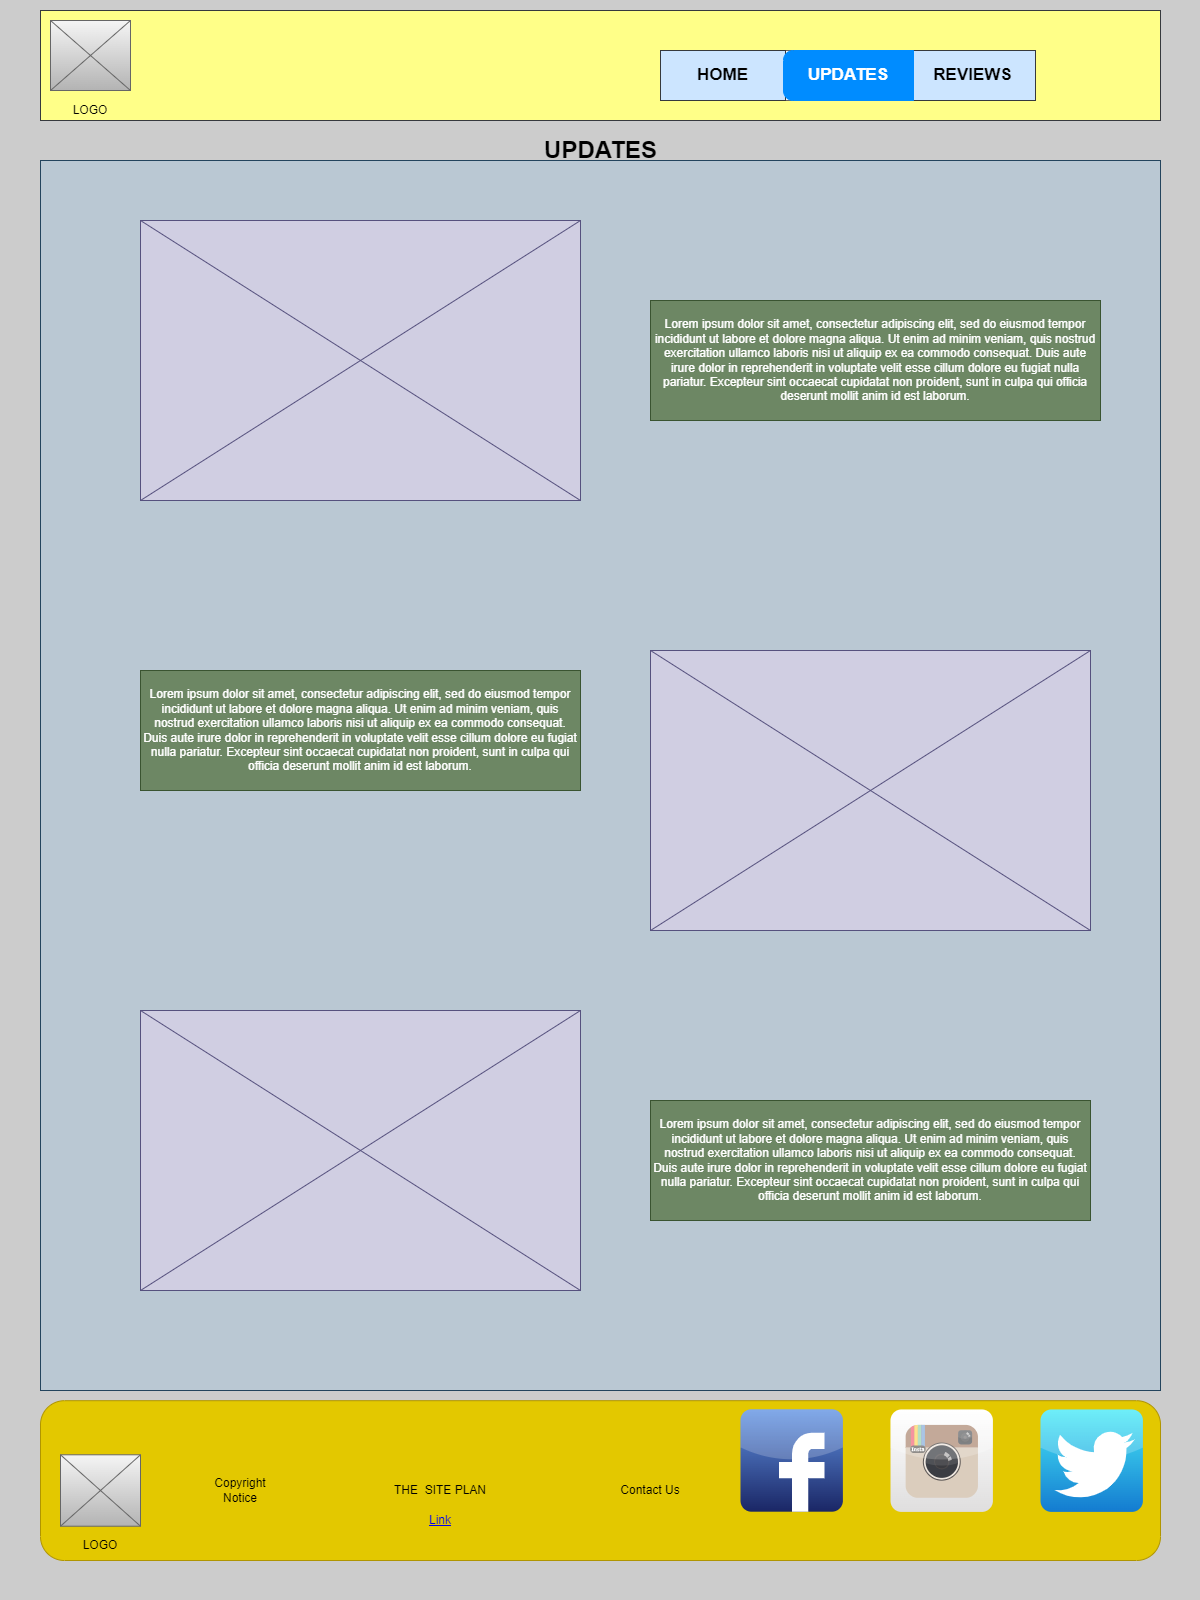

The diagram above was exported from draw.io. Its source (the exported page's mxGraphModel, read from the mxfile embedded in the PNG):
<mxGraphModel dx="2938" dy="3668" grid="1" gridSize="10" guides="1" tooltips="1" connect="1" arrows="1" fold="1" page="1" pageScale="1" pageWidth="1200" pageHeight="1600" background="#CCCCCC" math="0" shadow="0">
  <root>
    <mxCell id="0" />
    <mxCell id="1" parent="0" />
    <mxCell id="aDLDM3WwvMagOHy45HMs-70" style="edgeStyle=orthogonalEdgeStyle;rounded=0;orthogonalLoop=1;jettySize=auto;html=1;exitX=0;exitY=0.5;exitDx=0;exitDy=0;" edge="1" parent="1">
      <mxGeometry relative="1" as="geometry">
        <mxPoint x="-2390" y="-3135" as="targetPoint" />
        <mxPoint x="-2390" y="-3135" as="sourcePoint" />
      </mxGeometry>
    </mxCell>
    <UserObject label="" link="https://www.draw.io" id="aDLDM3WwvMagOHy45HMs-40">
      <mxCell style="text;html=1;strokeColor=none;fillColor=none;whiteSpace=wrap;align=center;verticalAlign=middle;fontColor=#0000EE;fontStyle=4;" vertex="1" parent="1">
        <mxGeometry x="-1638.8" y="-1688.8" width="60" height="40" as="geometry" />
      </mxCell>
    </UserObject>
    <UserObject label="" placeholders="1" name="Variable" id="aDLDM3WwvMagOHy45HMs-43">
      <mxCell style="text;html=1;strokeColor=none;fillColor=none;align=center;verticalAlign=middle;whiteSpace=wrap;overflow=hidden;" vertex="1" parent="1">
        <mxGeometry x="-2200" y="-1730.5" width="80" height="41" as="geometry" />
      </mxCell>
    </UserObject>
    <UserObject label="" placeholders="1" name="Variable" id="aDLDM3WwvMagOHy45HMs-51">
      <mxCell style="text;html=1;strokeColor=none;fillColor=none;align=center;verticalAlign=middle;whiteSpace=wrap;overflow=hidden;" vertex="1" parent="1">
        <mxGeometry x="-2060" y="-1720" width="200" height="20" as="geometry" />
      </mxCell>
    </UserObject>
    <UserObject label="" placeholders="1" name="Variable" id="aDLDM3WwvMagOHy45HMs-52">
      <mxCell style="text;html=1;strokeColor=none;fillColor=none;align=center;verticalAlign=middle;whiteSpace=wrap;overflow=hidden;" vertex="1" parent="1">
        <mxGeometry x="-1790" y="-1720" width="80" height="20" as="geometry" />
      </mxCell>
    </UserObject>
    <mxCell id="aDLDM3WwvMagOHy45HMs-163" value="" style="rounded=0;whiteSpace=wrap;html=1;fillColor=#bac8d3;strokeColor=#23445d;" vertex="1" parent="1">
      <mxGeometry x="-2360" y="-3040" width="1120" height="1230" as="geometry" />
    </mxCell>
    <mxCell id="aDLDM3WwvMagOHy45HMs-164" value="" style="rounded=0;whiteSpace=wrap;html=1;fillColor=#ffff88;strokeColor=#36393d;" vertex="1" parent="1">
      <mxGeometry x="-2360" y="-3190" width="1120" height="110" as="geometry" />
    </mxCell>
    <mxCell id="aDLDM3WwvMagOHy45HMs-165" value="" style="verticalLabelPosition=bottom;shadow=0;dashed=0;align=center;html=1;verticalAlign=top;strokeWidth=1;shape=mxgraph.mockup.graphics.simpleIcon;strokeColor=#666666;fillColor=#f5f5f5;gradientColor=#b3b3b3;" vertex="1" parent="1">
      <mxGeometry x="-2350" y="-3180" width="80" height="70" as="geometry" />
    </mxCell>
    <mxCell id="aDLDM3WwvMagOHy45HMs-166" value="" style="strokeWidth=1;shadow=0;dashed=0;align=center;html=1;shape=mxgraph.mockup.rrect;rSize=10;fillColor=#ffffff;strokeColor=#666666;" vertex="1" parent="1">
      <mxGeometry x="-1740" y="-3150" width="370" height="50" as="geometry" />
    </mxCell>
    <mxCell id="aDLDM3WwvMagOHy45HMs-167" value="HOME" style="strokeColor=#36393d;fillColor=#cce5ff;strokeWidth=1;shadow=0;dashed=0;align=center;html=1;shape=mxgraph.mockup.rrect;rSize=0;fontSize=17;fontStyle=1;resizeHeight=1;whiteSpace=wrap;" vertex="1" parent="aDLDM3WwvMagOHy45HMs-166">
      <mxGeometry width="125" height="50" relative="1" as="geometry">
        <mxPoint as="offset" />
      </mxGeometry>
    </mxCell>
    <mxCell id="aDLDM3WwvMagOHy45HMs-168" value="REVIEWS" style="strokeColor=#36393d;fillColor=#cce5ff;strokeWidth=1;shadow=0;dashed=0;align=center;html=1;shape=mxgraph.mockup.rrect;rSize=0;fontSize=17;fontStyle=1;resizeHeight=1;whiteSpace=wrap;" vertex="1" parent="aDLDM3WwvMagOHy45HMs-166">
      <mxGeometry width="125" height="50" relative="1" as="geometry">
        <mxPoint x="250" as="offset" />
      </mxGeometry>
    </mxCell>
    <mxCell id="aDLDM3WwvMagOHy45HMs-170" value="UPDATES" style="strokeWidth=1;shadow=0;dashed=0;align=center;html=1;shape=mxgraph.mockup.leftButton;rSize=10;fontSize=17;fontColor=#ffffff;fontStyle=1;fillColor=#008cff;strokeColor=#008cff;resizeHeight=1;whiteSpace=wrap;" vertex="1" parent="aDLDM3WwvMagOHy45HMs-166">
      <mxGeometry width="130" height="50" relative="1" as="geometry">
        <mxPoint x="123" as="offset" />
      </mxGeometry>
    </mxCell>
    <mxCell id="aDLDM3WwvMagOHy45HMs-171" value="UPDATES" style="text;strokeColor=none;fillColor=none;html=1;fontSize=24;fontStyle=1;verticalAlign=middle;align=center;" vertex="1" parent="1">
      <mxGeometry x="-1850" y="-3070" width="100" height="40" as="geometry" />
    </mxCell>
    <mxCell id="aDLDM3WwvMagOHy45HMs-172" value="Lorem ipsum dolor sit amet, consectetur adipiscing elit, sed do eiusmod tempor incididunt ut labore et dolore magna aliqua. Ut enim ad minim veniam, quis nostrud exercitation ullamco laboris nisi ut aliquip ex ea commodo consequat. Duis aute irure dolor in reprehenderit in voluptate velit esse cillum dolore eu fugiat nulla pariatur. Excepteur sint occaecat cupidatat non proident, sunt in culpa qui officia deserunt mollit anim id est laborum." style="text;html=1;strokeColor=#3A5431;fillColor=#6d8764;align=center;verticalAlign=middle;whiteSpace=wrap;rounded=0;fontColor=#ffffff;" vertex="1" parent="1">
      <mxGeometry x="-1750" y="-2900" width="450" height="120" as="geometry" />
    </mxCell>
    <mxCell id="aDLDM3WwvMagOHy45HMs-173" value="" style="verticalLabelPosition=bottom;shadow=0;dashed=0;align=center;html=1;verticalAlign=top;strokeWidth=1;shape=mxgraph.mockup.graphics.simpleIcon;strokeColor=#56517e;fillColor=#d0cee2;" vertex="1" parent="1">
      <mxGeometry x="-2260" y="-2980" width="440" height="280" as="geometry" />
    </mxCell>
    <mxCell id="aDLDM3WwvMagOHy45HMs-174" value="" style="rounded=1;whiteSpace=wrap;html=1;fillColor=#e3c800;fontColor=#000000;strokeColor=#B09500;" vertex="1" parent="1">
      <mxGeometry x="-2360" y="-1799.8" width="1120" height="159.8" as="geometry" />
    </mxCell>
    <mxCell id="aDLDM3WwvMagOHy45HMs-175" value="" style="dashed=0;outlineConnect=0;html=1;align=center;labelPosition=center;verticalLabelPosition=bottom;verticalAlign=top;shape=mxgraph.webicons.facebook;fillColor=#6294E4;gradientColor=#1A2665" vertex="1" parent="1">
      <mxGeometry x="-1660" y="-1791.2" width="102.4" height="102.4" as="geometry" />
    </mxCell>
    <mxCell id="aDLDM3WwvMagOHy45HMs-176" value="" style="dashed=0;outlineConnect=0;html=1;align=center;labelPosition=center;verticalLabelPosition=bottom;verticalAlign=top;shape=mxgraph.webicons.instagram;gradientColor=#DFDEDE" vertex="1" parent="1">
      <mxGeometry x="-1510" y="-1791" width="102.4" height="102.4" as="geometry" />
    </mxCell>
    <mxCell id="aDLDM3WwvMagOHy45HMs-177" value="" style="dashed=0;outlineConnect=0;html=1;align=center;labelPosition=center;verticalLabelPosition=bottom;verticalAlign=top;shape=mxgraph.webicons.twitter;fillColor=#49EAF7;gradientColor=#137BD0" vertex="1" parent="1">
      <mxGeometry x="-1360" y="-1791" width="102.4" height="102.4" as="geometry" />
    </mxCell>
    <UserObject label="Link" link="https://www.draw.io" id="aDLDM3WwvMagOHy45HMs-179">
      <mxCell style="text;html=1;strokeColor=none;fillColor=none;whiteSpace=wrap;align=center;verticalAlign=middle;fontColor=#0000EE;fontStyle=4;" vertex="1" parent="1">
        <mxGeometry x="-1990" y="-1700" width="60" height="40" as="geometry" />
      </mxCell>
    </UserObject>
    <UserObject label="Copyright Notice" placeholders="1" name="Variable" id="aDLDM3WwvMagOHy45HMs-181">
      <mxCell style="text;html=1;strokeColor=none;fillColor=none;align=center;verticalAlign=middle;whiteSpace=wrap;overflow=hidden;" vertex="1" parent="1">
        <mxGeometry x="-2200" y="-1730.5" width="80" height="41" as="geometry" />
      </mxCell>
    </UserObject>
    <mxCell id="aDLDM3WwvMagOHy45HMs-182" value="" style="verticalLabelPosition=bottom;shadow=0;dashed=0;align=center;html=1;verticalAlign=top;strokeWidth=1;shape=mxgraph.mockup.graphics.simpleIcon;strokeColor=#666666;fillColor=#f5f5f5;gradientColor=#b3b3b3;" vertex="1" parent="1">
      <mxGeometry x="-2340" y="-1745.7" width="80" height="71.4" as="geometry" />
    </mxCell>
    <UserObject label="LOGO" placeholders="1" name="Variable" id="aDLDM3WwvMagOHy45HMs-183">
      <mxCell style="text;html=1;strokeColor=none;fillColor=none;align=center;verticalAlign=middle;whiteSpace=wrap;overflow=hidden;" vertex="1" parent="1">
        <mxGeometry x="-2350" y="-3100" width="80" height="20" as="geometry" />
      </mxCell>
    </UserObject>
    <mxCell id="aDLDM3WwvMagOHy45HMs-184" value="LOGO" style="text;html=1;strokeColor=none;fillColor=none;align=center;verticalAlign=middle;whiteSpace=wrap;rounded=0;" vertex="1" parent="1">
      <mxGeometry x="-2330" y="-1670" width="60" height="30" as="geometry" />
    </mxCell>
    <UserObject label="THE&amp;nbsp; SITE PLAN" placeholders="1" name="Variable" id="aDLDM3WwvMagOHy45HMs-185">
      <mxCell style="text;html=1;strokeColor=none;fillColor=none;align=center;verticalAlign=middle;whiteSpace=wrap;overflow=hidden;" vertex="1" parent="1">
        <mxGeometry x="-2060" y="-1720" width="200" height="20" as="geometry" />
      </mxCell>
    </UserObject>
    <UserObject label="Contact Us" placeholders="1" name="Variable" id="aDLDM3WwvMagOHy45HMs-186">
      <mxCell style="text;html=1;strokeColor=none;fillColor=none;align=center;verticalAlign=middle;whiteSpace=wrap;overflow=hidden;" vertex="1" parent="1">
        <mxGeometry x="-1790" y="-1720" width="80" height="20" as="geometry" />
      </mxCell>
    </UserObject>
    <mxCell id="aDLDM3WwvMagOHy45HMs-187" value="" style="verticalLabelPosition=bottom;shadow=0;dashed=0;align=center;html=1;verticalAlign=top;strokeWidth=1;shape=mxgraph.mockup.graphics.simpleIcon;strokeColor=#56517e;fillColor=#d0cee2;" vertex="1" parent="1">
      <mxGeometry x="-1750" y="-2550" width="440" height="280" as="geometry" />
    </mxCell>
    <mxCell id="aDLDM3WwvMagOHy45HMs-188" value="Lorem ipsum dolor sit amet, consectetur adipiscing elit, sed do eiusmod tempor incididunt ut labore et dolore magna aliqua. Ut enim ad minim veniam, quis nostrud exercitation ullamco laboris nisi ut aliquip ex ea commodo consequat. Duis aute irure dolor in reprehenderit in voluptate velit esse cillum dolore eu fugiat nulla pariatur. Excepteur sint occaecat cupidatat non proident, sunt in culpa qui officia deserunt mollit anim id est laborum." style="text;html=1;strokeColor=#3A5431;fillColor=#6d8764;align=center;verticalAlign=middle;whiteSpace=wrap;rounded=0;fontColor=#ffffff;" vertex="1" parent="1">
      <mxGeometry x="-2260" y="-2530" width="440" height="120" as="geometry" />
    </mxCell>
    <mxCell id="aDLDM3WwvMagOHy45HMs-189" value="" style="verticalLabelPosition=bottom;shadow=0;dashed=0;align=center;html=1;verticalAlign=top;strokeWidth=1;shape=mxgraph.mockup.graphics.simpleIcon;strokeColor=#56517e;fillColor=#d0cee2;" vertex="1" parent="1">
      <mxGeometry x="-2260" y="-2190" width="440" height="280" as="geometry" />
    </mxCell>
    <mxCell id="aDLDM3WwvMagOHy45HMs-190" value="Lorem ipsum dolor sit amet, consectetur adipiscing elit, sed do eiusmod tempor incididunt ut labore et dolore magna aliqua. Ut enim ad minim veniam, quis nostrud exercitation ullamco laboris nisi ut aliquip ex ea commodo consequat. Duis aute irure dolor in reprehenderit in voluptate velit esse cillum dolore eu fugiat nulla pariatur. Excepteur sint occaecat cupidatat non proident, sunt in culpa qui officia deserunt mollit anim id est laborum." style="text;html=1;strokeColor=#3A5431;fillColor=#6d8764;align=center;verticalAlign=middle;whiteSpace=wrap;rounded=0;fontColor=#ffffff;" vertex="1" parent="1">
      <mxGeometry x="-1750" y="-2100" width="440" height="120" as="geometry" />
    </mxCell>
  </root>
</mxGraphModel>